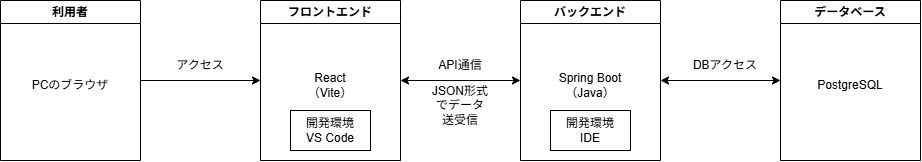

The diagram above was exported from draw.io. Its source (the exported page's mxGraphModel, read from the mxfile embedded in the PNG):
<mxGraphModel dx="1078" dy="494" grid="1" gridSize="10" guides="1" tooltips="1" connect="1" arrows="1" fold="1" page="1" pageScale="1" pageWidth="1169" pageHeight="827" math="0" shadow="0">
  <root>
    <mxCell id="mmm3qEWaLeKzpYhe3bfU-0" />
    <mxCell id="mmm3qEWaLeKzpYhe3bfU-1" parent="mmm3qEWaLeKzpYhe3bfU-0" />
    <mxCell id="mmm3qEWaLeKzpYhe3bfU-2" parent="mmm3qEWaLeKzpYhe3bfU-1" style="swimlane;whiteSpace=wrap;html=1;" value="利用者" vertex="1">
      <mxGeometry height="160" width="140" x="40" y="120" as="geometry">
        <mxRectangle height="30" width="80" x="40" y="120" as="alternateBounds" />
      </mxGeometry>
    </mxCell>
    <mxCell id="mmm3qEWaLeKzpYhe3bfU-3" parent="mmm3qEWaLeKzpYhe3bfU-2" style="text;html=1;whiteSpace=wrap;strokeColor=none;fillColor=none;align=center;verticalAlign=middle;rounded=0;" value="PCのブラウザ" vertex="1">
      <mxGeometry height="50" width="100" x="20" y="60" as="geometry" />
    </mxCell>
    <mxCell id="mmm3qEWaLeKzpYhe3bfU-4" parent="mmm3qEWaLeKzpYhe3bfU-1" style="swimlane;whiteSpace=wrap;html=1;startSize=23;" value="フロントエンド" vertex="1">
      <mxGeometry height="160" width="140" x="300" y="120" as="geometry">
        <mxRectangle height="30" width="80" x="40" y="120" as="alternateBounds" />
      </mxGeometry>
    </mxCell>
    <mxCell id="mmm3qEWaLeKzpYhe3bfU-5" parent="mmm3qEWaLeKzpYhe3bfU-4" style="text;html=1;whiteSpace=wrap;strokeColor=none;fillColor=none;align=center;verticalAlign=middle;rounded=0;" value="React&lt;br&gt;（Vite）" vertex="1">
      <mxGeometry height="50" width="100" x="20" y="60" as="geometry" />
    </mxCell>
    <mxCell id="mmm3qEWaLeKzpYhe3bfU-6" parent="mmm3qEWaLeKzpYhe3bfU-4" style="whiteSpace=wrap;html=1;" value="&lt;div&gt;開発環境&lt;/div&gt;VS Code" vertex="1">
      <mxGeometry height="40" width="80" x="30" y="110" as="geometry" />
    </mxCell>
    <mxCell id="mmm3qEWaLeKzpYhe3bfU-7" parent="mmm3qEWaLeKzpYhe3bfU-1" style="swimlane;whiteSpace=wrap;html=1;startSize=23;" value="バックエンド" vertex="1">
      <mxGeometry height="160" width="140" x="560" y="120" as="geometry">
        <mxRectangle height="30" width="80" x="40" y="120" as="alternateBounds" />
      </mxGeometry>
    </mxCell>
    <mxCell id="mmm3qEWaLeKzpYhe3bfU-8" parent="mmm3qEWaLeKzpYhe3bfU-7" style="text;html=1;whiteSpace=wrap;strokeColor=none;fillColor=none;align=center;verticalAlign=middle;rounded=0;" value="Spring Boot&lt;div&gt;（Java）&lt;/div&gt;" vertex="1">
      <mxGeometry height="50" width="100" x="20" y="60" as="geometry" />
    </mxCell>
    <mxCell id="mmm3qEWaLeKzpYhe3bfU-9" parent="mmm3qEWaLeKzpYhe3bfU-7" style="whiteSpace=wrap;html=1;" value="&lt;div&gt;開発環境&lt;/div&gt;IDE" vertex="1">
      <mxGeometry height="40" width="80" x="30" y="110" as="geometry" />
    </mxCell>
    <mxCell id="mmm3qEWaLeKzpYhe3bfU-10" parent="mmm3qEWaLeKzpYhe3bfU-1" style="swimlane;whiteSpace=wrap;html=1;startSize=23;" value="データベース" vertex="1">
      <mxGeometry height="160" width="140" x="820" y="120" as="geometry">
        <mxRectangle height="30" width="80" x="40" y="120" as="alternateBounds" />
      </mxGeometry>
    </mxCell>
    <mxCell id="mmm3qEWaLeKzpYhe3bfU-11" parent="mmm3qEWaLeKzpYhe3bfU-10" style="text;html=1;whiteSpace=wrap;strokeColor=none;fillColor=none;align=center;verticalAlign=middle;rounded=0;" value="PostgreSQL" vertex="1">
      <mxGeometry height="50" width="100" x="20" y="60" as="geometry" />
    </mxCell>
    <mxCell id="mmm3qEWaLeKzpYhe3bfU-12" edge="1" parent="mmm3qEWaLeKzpYhe3bfU-1" source="mmm3qEWaLeKzpYhe3bfU-2" style="endArrow=classic;html=1;rounded=0;elbow=vertical;exitX=1;exitY=0.5;exitDx=0;exitDy=0;entryX=0;entryY=0.5;entryDx=0;entryDy=0;" target="mmm3qEWaLeKzpYhe3bfU-4" value="">
      <mxGeometry height="50" relative="1" width="50" as="geometry">
        <mxPoint x="510" y="430" as="sourcePoint" />
        <mxPoint x="560" y="380" as="targetPoint" />
      </mxGeometry>
    </mxCell>
    <mxCell id="mmm3qEWaLeKzpYhe3bfU-13" parent="mmm3qEWaLeKzpYhe3bfU-1" style="text;html=1;whiteSpace=wrap;strokeColor=none;fillColor=none;align=center;verticalAlign=middle;rounded=0;" value="アクセス" vertex="1">
      <mxGeometry height="30" width="60" x="210" y="170" as="geometry" />
    </mxCell>
    <mxCell id="mmm3qEWaLeKzpYhe3bfU-14" parent="mmm3qEWaLeKzpYhe3bfU-1" style="text;html=1;whiteSpace=wrap;strokeColor=none;fillColor=none;align=center;verticalAlign=middle;rounded=0;" value="API通信" vertex="1">
      <mxGeometry height="30" width="60" x="470" y="170" as="geometry" />
    </mxCell>
    <mxCell id="mmm3qEWaLeKzpYhe3bfU-15" edge="1" parent="mmm3qEWaLeKzpYhe3bfU-1" source="mmm3qEWaLeKzpYhe3bfU-4" style="endArrow=classic;startArrow=classic;html=1;rounded=0;elbow=vertical;exitX=1;exitY=0.5;exitDx=0;exitDy=0;entryX=0;entryY=0.5;entryDx=0;entryDy=0;" target="mmm3qEWaLeKzpYhe3bfU-7" value="">
      <mxGeometry height="50" relative="1" width="50" as="geometry">
        <mxPoint x="510" y="430" as="sourcePoint" />
        <mxPoint x="560" y="380" as="targetPoint" />
      </mxGeometry>
    </mxCell>
    <mxCell id="mmm3qEWaLeKzpYhe3bfU-16" parent="mmm3qEWaLeKzpYhe3bfU-1" style="text;html=1;whiteSpace=wrap;strokeColor=none;fillColor=none;align=center;verticalAlign=middle;rounded=0;" value="JSON形式でデータ送受信" vertex="1">
      <mxGeometry height="30" width="60" x="470" y="210" as="geometry" />
    </mxCell>
    <mxCell id="mmm3qEWaLeKzpYhe3bfU-17" edge="1" parent="mmm3qEWaLeKzpYhe3bfU-1" style="endArrow=classic;startArrow=classic;html=1;rounded=0;elbow=vertical;exitX=1;exitY=0.5;exitDx=0;exitDy=0;entryX=0;entryY=0.5;entryDx=0;entryDy=0;" value="">
      <mxGeometry height="50" relative="1" width="50" as="geometry">
        <mxPoint x="700" y="200" as="sourcePoint" />
        <mxPoint x="820" y="200" as="targetPoint" />
      </mxGeometry>
    </mxCell>
    <mxCell id="mmm3qEWaLeKzpYhe3bfU-18" parent="mmm3qEWaLeKzpYhe3bfU-1" style="text;html=1;whiteSpace=wrap;strokeColor=none;fillColor=none;align=center;verticalAlign=middle;rounded=0;" value="DBアクセス" vertex="1">
      <mxGeometry height="30" width="70" x="730" y="170" as="geometry" />
    </mxCell>
  </root>
</mxGraphModel>